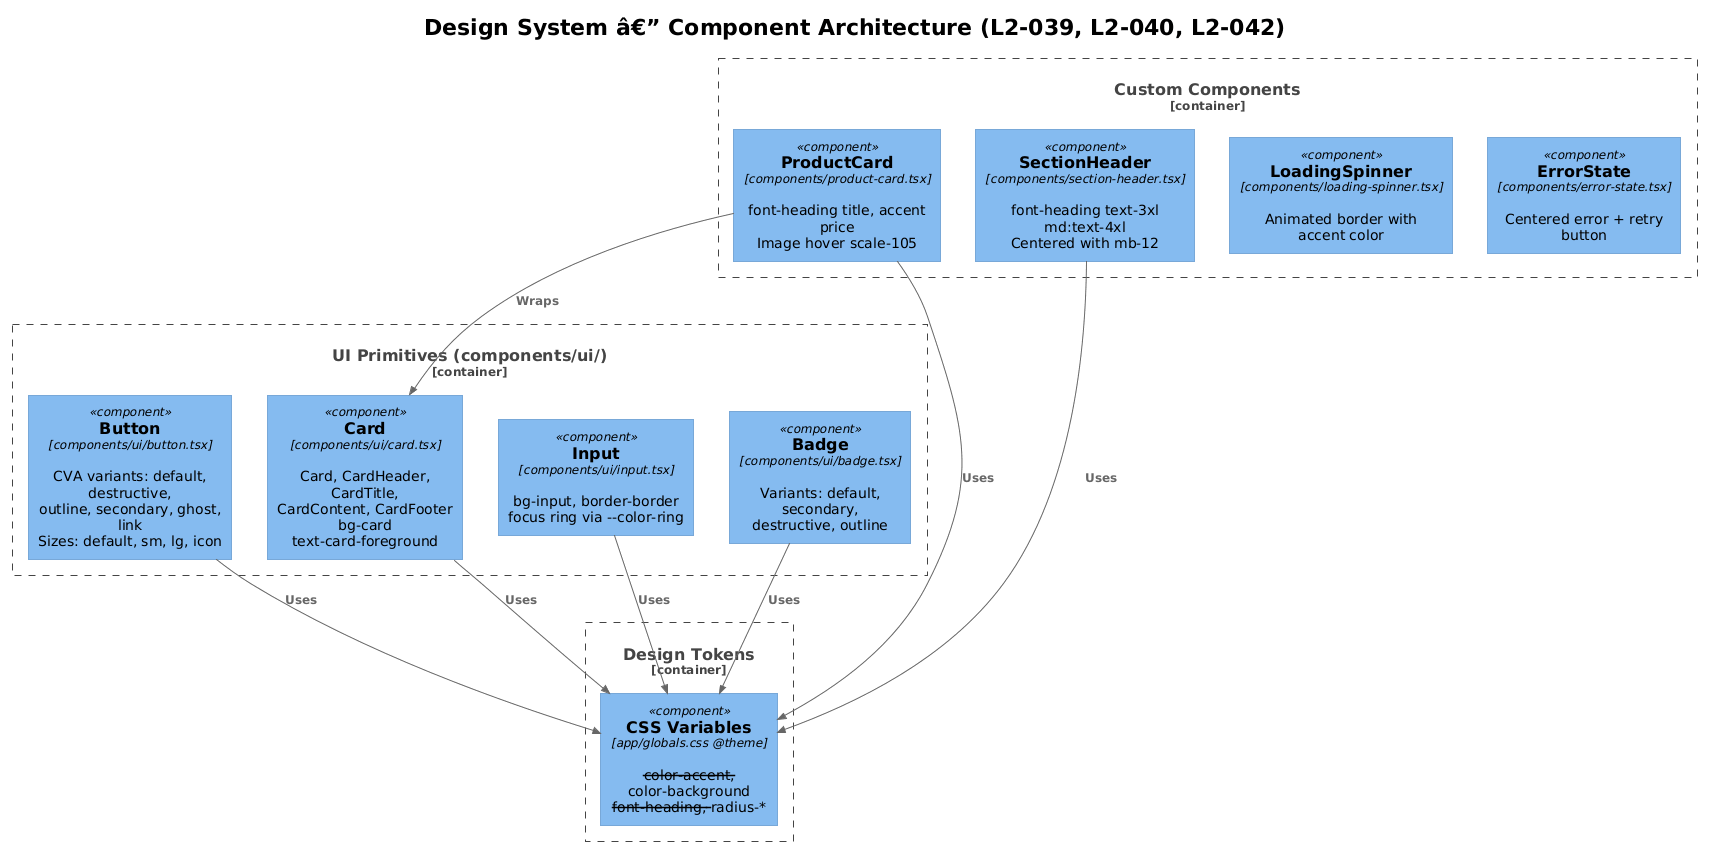

The diagram above was rendered by PlantUML. Its source (embedded in the PNG):
@startuml
!theme plain
!include <C4/C4_Component>

title Design System â€” Component Architecture (L2-039, L2-040, L2-042)

Container_Boundary(ui, "UI Primitives (components/ui/)") {
    Component(button, "Button", "components/ui/button.tsx", "CVA variants: default, destructive,\noutline, secondary, ghost, link\nSizes: default, sm, lg, icon")
    Component(card, "Card", "components/ui/card.tsx", "Card, CardHeader, CardTitle,\nCardContent, CardFooter\nbg-card text-card-foreground")
    Component(input, "Input", "components/ui/input.tsx", "bg-input, border-border\nfocus ring via --color-ring")
    Component(badge, "Badge", "components/ui/badge.tsx", "Variants: default, secondary,\ndestructive, outline")
}

Container_Boundary(custom, "Custom Components") {
    Component(product_card, "ProductCard", "components/product-card.tsx", "font-heading title, accent price\nImage hover scale-105")
    Component(section_header, "SectionHeader", "components/section-header.tsx", "font-heading text-3xl md:text-4xl\nCentered with mb-12")
    Component(loading, "LoadingSpinner", "components/loading-spinner.tsx", "Animated border with accent color")
    Component(error_state, "ErrorState", "components/error-state.tsx", "Centered error + retry button")
}

Container_Boundary(tokens, "Design Tokens") {
    Component(css_tokens, "CSS Variables", "app/globals.css @theme", "--color-accent, --color-background\n--font-heading, --radius-*")
}

Rel(button, css_tokens, "Uses")
Rel(card, css_tokens, "Uses")
Rel(input, css_tokens, "Uses")
Rel(badge, css_tokens, "Uses")
Rel(product_card, css_tokens, "Uses")
Rel(product_card, card, "Wraps")
Rel(section_header, css_tokens, "Uses")
@enduml